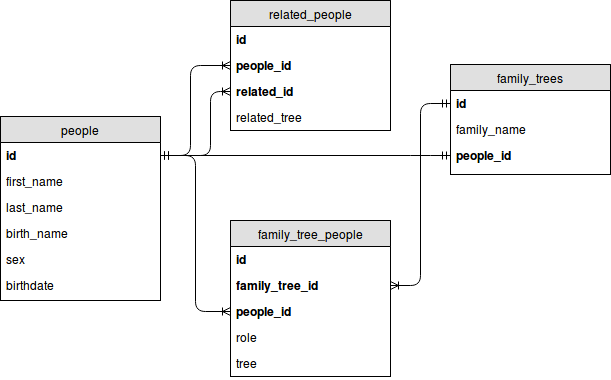

The diagram above was exported from draw.io. Its source (the exported page's mxGraphModel, read from the mxfile embedded in the PNG):
<mxGraphModel dx="876" dy="471" grid="1" gridSize="10" guides="1" tooltips="1" connect="1" arrows="1" fold="1" page="1" pageScale="1" pageWidth="850" pageHeight="1100" background="#ffffff" math="0" shadow="0">
  <root>
    <mxCell id="0" />
    <mxCell id="1" parent="0" />
    <mxCell id="2" value="people" style="swimlane;html=1;fontStyle=0;childLayout=stackLayout;horizontal=1;startSize=26;fillColor=#e0e0e0;horizontalStack=0;resizeParent=1;resizeLast=0;collapsible=1;marginBottom=0;swimlaneFillColor=#ffffff;align=center;" vertex="1" parent="1">
      <mxGeometry x="90" y="116" width="160" height="184" as="geometry" />
    </mxCell>
    <mxCell id="3" value="id" style="text;html=1;strokeColor=none;fillColor=none;spacingLeft=4;spacingRight=4;whiteSpace=wrap;overflow=hidden;rotatable=0;points=[[0,0.5],[1,0.5]];portConstraint=eastwest;fontStyle=1" vertex="1" parent="2">
      <mxGeometry y="26" width="160" height="26" as="geometry" />
    </mxCell>
    <mxCell id="4" value="first_name" style="text;html=1;strokeColor=none;fillColor=none;spacingLeft=4;spacingRight=4;whiteSpace=wrap;overflow=hidden;rotatable=0;points=[[0,0.5],[1,0.5]];portConstraint=eastwest;" vertex="1" parent="2">
      <mxGeometry y="52" width="160" height="26" as="geometry" />
    </mxCell>
    <mxCell id="5" value="last_name" style="text;html=1;strokeColor=none;fillColor=none;spacingLeft=4;spacingRight=4;whiteSpace=wrap;overflow=hidden;rotatable=0;points=[[0,0.5],[1,0.5]];portConstraint=eastwest;" vertex="1" parent="2">
      <mxGeometry y="78" width="160" height="26" as="geometry" />
    </mxCell>
    <mxCell id="6" value="birth_name" style="text;html=1;strokeColor=none;fillColor=none;spacingLeft=4;spacingRight=4;whiteSpace=wrap;overflow=hidden;rotatable=0;points=[[0,0.5],[1,0.5]];portConstraint=eastwest;" vertex="1" parent="2">
      <mxGeometry y="104" width="160" height="26" as="geometry" />
    </mxCell>
    <mxCell id="7" value="sex" style="text;html=1;strokeColor=none;fillColor=none;spacingLeft=4;spacingRight=4;whiteSpace=wrap;overflow=hidden;rotatable=0;points=[[0,0.5],[1,0.5]];portConstraint=eastwest;" vertex="1" parent="2">
      <mxGeometry y="130" width="160" height="26" as="geometry" />
    </mxCell>
    <mxCell id="8" value="birthdate" style="text;html=1;strokeColor=none;fillColor=none;spacingLeft=4;spacingRight=4;whiteSpace=wrap;overflow=hidden;rotatable=0;points=[[0,0.5],[1,0.5]];portConstraint=eastwest;" vertex="1" parent="2">
      <mxGeometry y="156" width="160" height="26" as="geometry" />
    </mxCell>
    <mxCell id="10" value="family_trees" style="swimlane;html=1;fontStyle=0;childLayout=stackLayout;horizontal=1;startSize=26;fillColor=#e0e0e0;horizontalStack=0;resizeParent=1;resizeLast=0;collapsible=1;marginBottom=0;swimlaneFillColor=#ffffff;align=center;" vertex="1" parent="1">
      <mxGeometry x="540" y="64" width="160" height="110" as="geometry" />
    </mxCell>
    <mxCell id="11" value="id" style="text;html=1;strokeColor=none;fillColor=none;spacingLeft=4;spacingRight=4;whiteSpace=wrap;overflow=hidden;rotatable=0;points=[[0,0.5],[1,0.5]];portConstraint=eastwest;fontStyle=1" vertex="1" parent="10">
      <mxGeometry y="26" width="160" height="26" as="geometry" />
    </mxCell>
    <mxCell id="12" value="family_name" style="text;html=1;strokeColor=none;fillColor=none;spacingLeft=4;spacingRight=4;whiteSpace=wrap;overflow=hidden;rotatable=0;points=[[0,0.5],[1,0.5]];portConstraint=eastwest;" vertex="1" parent="10">
      <mxGeometry y="52" width="160" height="26" as="geometry" />
    </mxCell>
    <mxCell id="13" value="people_id" style="text;html=1;strokeColor=none;fillColor=none;spacingLeft=4;spacingRight=4;whiteSpace=wrap;overflow=hidden;rotatable=0;points=[[0,0.5],[1,0.5]];portConstraint=eastwest;fontStyle=1" vertex="1" parent="10">
      <mxGeometry y="78" width="160" height="26" as="geometry" />
    </mxCell>
    <mxCell id="14" value="family_tree_people" style="swimlane;html=1;fontStyle=0;childLayout=stackLayout;horizontal=1;startSize=26;fillColor=#e0e0e0;horizontalStack=0;resizeParent=1;resizeLast=0;collapsible=1;marginBottom=0;swimlaneFillColor=#ffffff;align=center;" vertex="1" parent="1">
      <mxGeometry x="320" y="220" width="160" height="156" as="geometry" />
    </mxCell>
    <mxCell id="15" value="id" style="text;html=1;strokeColor=none;fillColor=none;spacingLeft=4;spacingRight=4;whiteSpace=wrap;overflow=hidden;rotatable=0;points=[[0,0.5],[1,0.5]];portConstraint=eastwest;fontStyle=1" vertex="1" parent="14">
      <mxGeometry y="26" width="160" height="26" as="geometry" />
    </mxCell>
    <mxCell id="16" value="family_tree_id" style="text;html=1;strokeColor=none;fillColor=none;spacingLeft=4;spacingRight=4;whiteSpace=wrap;overflow=hidden;rotatable=0;points=[[0,0.5],[1,0.5]];portConstraint=eastwest;fontStyle=1" vertex="1" parent="14">
      <mxGeometry y="52" width="160" height="26" as="geometry" />
    </mxCell>
    <mxCell id="17" value="people_id" style="text;html=1;strokeColor=none;fillColor=none;spacingLeft=4;spacingRight=4;whiteSpace=wrap;overflow=hidden;rotatable=0;points=[[0,0.5],[1,0.5]];portConstraint=eastwest;fontStyle=1" vertex="1" parent="14">
      <mxGeometry y="78" width="160" height="26" as="geometry" />
    </mxCell>
    <mxCell id="21" value="role" style="text;html=1;strokeColor=none;fillColor=none;spacingLeft=4;spacingRight=4;whiteSpace=wrap;overflow=hidden;rotatable=0;points=[[0,0.5],[1,0.5]];portConstraint=eastwest;" vertex="1" parent="14">
      <mxGeometry y="104" width="160" height="26" as="geometry" />
    </mxCell>
    <mxCell id="22" value="tree" style="text;html=1;strokeColor=none;fillColor=none;spacingLeft=4;spacingRight=4;whiteSpace=wrap;overflow=hidden;rotatable=0;points=[[0,0.5],[1,0.5]];portConstraint=eastwest;" vertex="1" parent="14">
      <mxGeometry y="130" width="160" height="26" as="geometry" />
    </mxCell>
    <mxCell id="18" value="" style="edgeStyle=entityRelationEdgeStyle;html=1;endArrow=ERmandOne;entryX=0;entryY=0.5;exitX=1;exitY=0.5;startArrow=ERmandOne;startFill=0;endFill=0;" edge="1" parent="1" source="3" target="13">
      <mxGeometry width="100" height="100" relative="1" as="geometry">
        <mxPoint x="210" y="244" as="sourcePoint" />
        <mxPoint x="310" y="144" as="targetPoint" />
      </mxGeometry>
    </mxCell>
    <mxCell id="19" value="" style="edgeStyle=orthogonalEdgeStyle;html=1;endArrow=ERmandOne;entryX=0;entryY=0.5;exitX=1;exitY=0.5;endFill=0;startArrow=ERoneToMany;startFill=0;" edge="1" parent="1" source="16" target="11">
      <mxGeometry width="100" height="100" relative="1" as="geometry">
        <mxPoint x="490" y="320" as="sourcePoint" />
        <mxPoint x="590" y="220" as="targetPoint" />
      </mxGeometry>
    </mxCell>
    <mxCell id="20" value="" style="edgeStyle=orthogonalEdgeStyle;html=1;endArrow=ERoneToMany;entryX=0;entryY=0.5;exitX=1;exitY=0.5;startArrow=ERmandOne;startFill=0;" edge="1" parent="1" source="3" target="17">
      <mxGeometry width="100" height="100" relative="1" as="geometry">
        <mxPoint x="90" y="450" as="sourcePoint" />
        <mxPoint x="190" y="350" as="targetPoint" />
      </mxGeometry>
    </mxCell>
    <mxCell id="24" value="related_people" style="swimlane;html=1;fontStyle=0;childLayout=stackLayout;horizontal=1;startSize=26;fillColor=#e0e0e0;horizontalStack=0;resizeParent=1;resizeLast=0;collapsible=1;marginBottom=0;swimlaneFillColor=#ffffff;align=center;" vertex="1" parent="1">
      <mxGeometry x="320" width="160" height="130" as="geometry" />
    </mxCell>
    <mxCell id="25" value="id" style="text;html=1;strokeColor=none;fillColor=none;spacingLeft=4;spacingRight=4;whiteSpace=wrap;overflow=hidden;rotatable=0;points=[[0,0.5],[1,0.5]];portConstraint=eastwest;fontStyle=1" vertex="1" parent="24">
      <mxGeometry y="26" width="160" height="26" as="geometry" />
    </mxCell>
    <mxCell id="26" value="people_id" style="text;html=1;strokeColor=none;fillColor=none;spacingLeft=4;spacingRight=4;whiteSpace=wrap;overflow=hidden;rotatable=0;points=[[0,0.5],[1,0.5]];portConstraint=eastwest;fontStyle=1" vertex="1" parent="24">
      <mxGeometry y="52" width="160" height="26" as="geometry" />
    </mxCell>
    <mxCell id="27" value="related_id" style="text;html=1;strokeColor=none;fillColor=none;spacingLeft=4;spacingRight=4;whiteSpace=wrap;overflow=hidden;rotatable=0;points=[[0,0.5],[1,0.5]];portConstraint=eastwest;fontStyle=1" vertex="1" parent="24">
      <mxGeometry y="78" width="160" height="26" as="geometry" />
    </mxCell>
    <mxCell id="28" value="related_tree" style="text;html=1;strokeColor=none;fillColor=none;spacingLeft=4;spacingRight=4;whiteSpace=wrap;overflow=hidden;rotatable=0;points=[[0,0.5],[1,0.5]];portConstraint=eastwest;" vertex="1" parent="24">
      <mxGeometry y="104" width="160" height="26" as="geometry" />
    </mxCell>
    <mxCell id="29" value="" style="edgeStyle=orthogonalEdgeStyle;html=1;endArrow=ERoneToMany;exitX=1;exitY=0.5;entryX=0;entryY=0.5;startArrow=ERmandOne;startFill=0;" edge="1" parent="1" source="3" target="26">
      <mxGeometry width="100" height="100" relative="1" as="geometry">
        <mxPoint x="500" y="463" as="sourcePoint" />
        <mxPoint x="600" y="363" as="targetPoint" />
        <Array as="points">
          <mxPoint x="280" y="155" />
          <mxPoint x="280" y="65" />
        </Array>
      </mxGeometry>
    </mxCell>
    <mxCell id="30" value="" style="edgeStyle=orthogonalEdgeStyle;html=1;endArrow=ERoneToMany;exitX=1;exitY=0.5;entryX=0;entryY=0.5;" edge="1" parent="1" source="3" target="27">
      <mxGeometry width="100" height="100" relative="1" as="geometry">
        <mxPoint x="200" y="413" as="sourcePoint" />
        <mxPoint x="300" y="313" as="targetPoint" />
        <Array as="points">
          <mxPoint x="300" y="155" />
          <mxPoint x="300" y="91" />
        </Array>
      </mxGeometry>
    </mxCell>
  </root>
</mxGraphModel>